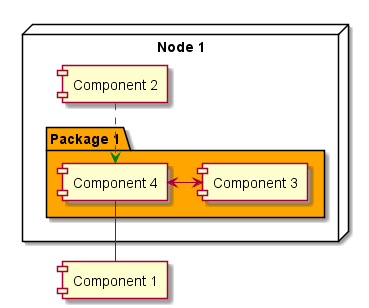

The diagram above was rendered by PlantUML. Its source (embedded in the PNG):
@startuml


[Component 1]

node "Node 1" {
    package "Package 1" #Orange {
        [Component 4]
        [Component 3]
    }
    [Component 2]
}





node "Node 1" {
    [Component 2] .[#Green]-> [Component 4]
    [Component 3] <-left-> [Component 4]
    [Component 4] -- [Component 1]
}

@enduml